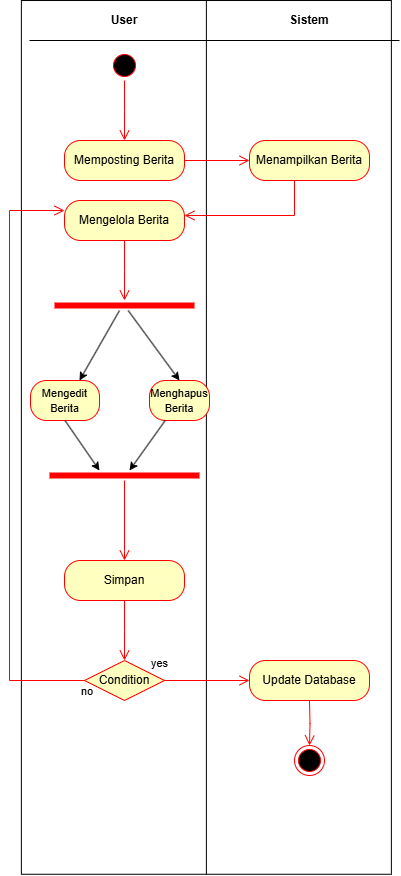

The diagram above was exported from draw.io. Its source (the exported page's mxGraphModel, read from the mxfile embedded in the PNG):
<mxGraphModel dx="983" dy="621" grid="1" gridSize="10" guides="1" tooltips="1" connect="1" arrows="1" fold="1" page="1" pageScale="1" pageWidth="827" pageHeight="1169" math="0" shadow="0">
  <root>
    <mxCell id="0" />
    <mxCell id="1" parent="0" />
    <mxCell id="X2pKdQdgo1JVrqRile4b-1" value="" style="rounded=0;whiteSpace=wrap;html=1;rotation=-90;movable=1;resizable=1;rotatable=1;deletable=1;editable=1;locked=0;connectable=1;" vertex="1" parent="1">
      <mxGeometry x="100" y="491.88" width="873.75" height="370" as="geometry" />
    </mxCell>
    <mxCell id="X2pKdQdgo1JVrqRile4b-4" value="" style="endArrow=none;html=1;rounded=0;" edge="1" parent="1">
      <mxGeometry width="50" height="50" relative="1" as="geometry">
        <mxPoint x="360" y="280" as="sourcePoint" />
        <mxPoint x="730" y="280" as="targetPoint" />
      </mxGeometry>
    </mxCell>
    <mxCell id="X2pKdQdgo1JVrqRile4b-5" value="" style="endArrow=none;html=1;rounded=0;entryX=1;entryY=0.5;entryDx=0;entryDy=0;exitX=0;exitY=0.5;exitDx=0;exitDy=0;" edge="1" parent="1" source="X2pKdQdgo1JVrqRile4b-1" target="X2pKdQdgo1JVrqRile4b-1">
      <mxGeometry width="50" height="50" relative="1" as="geometry">
        <mxPoint x="430" y="490" as="sourcePoint" />
        <mxPoint x="480" y="440" as="targetPoint" />
      </mxGeometry>
    </mxCell>
    <mxCell id="X2pKdQdgo1JVrqRile4b-6" value="&lt;b&gt;User&lt;/b&gt;" style="text;html=1;align=center;verticalAlign=middle;whiteSpace=wrap;rounded=0;" vertex="1" parent="1">
      <mxGeometry x="425" y="245" width="60" height="30" as="geometry" />
    </mxCell>
    <mxCell id="X2pKdQdgo1JVrqRile4b-7" value="&lt;b&gt;Sistem&lt;/b&gt;" style="text;html=1;align=center;verticalAlign=middle;whiteSpace=wrap;rounded=0;" vertex="1" parent="1">
      <mxGeometry x="610" y="245" width="60" height="30" as="geometry" />
    </mxCell>
    <mxCell id="X2pKdQdgo1JVrqRile4b-13" value="Memposting Berita" style="rounded=1;whiteSpace=wrap;html=1;arcSize=40;fontColor=#000000;fillColor=#ffffc0;strokeColor=#ff0000;" vertex="1" parent="1">
      <mxGeometry x="395" y="380" width="120" height="40" as="geometry" />
    </mxCell>
    <mxCell id="X2pKdQdgo1JVrqRile4b-14" value="" style="edgeStyle=orthogonalEdgeStyle;html=1;verticalAlign=bottom;endArrow=open;endSize=8;strokeColor=#ff0000;rounded=0;exitX=1;exitY=0.5;exitDx=0;exitDy=0;" edge="1" source="X2pKdQdgo1JVrqRile4b-13" parent="1">
      <mxGeometry relative="1" as="geometry">
        <mxPoint x="580" y="400" as="targetPoint" />
        <mxPoint x="444.5000000000001" y="420" as="sourcePoint" />
      </mxGeometry>
    </mxCell>
    <mxCell id="X2pKdQdgo1JVrqRile4b-15" value="" style="ellipse;html=1;shape=startState;fillColor=#000000;strokeColor=#ff0000;" vertex="1" parent="1">
      <mxGeometry x="440" y="290" width="30" height="30" as="geometry" />
    </mxCell>
    <mxCell id="X2pKdQdgo1JVrqRile4b-16" value="" style="edgeStyle=orthogonalEdgeStyle;html=1;verticalAlign=bottom;endArrow=open;endSize=8;strokeColor=#ff0000;rounded=0;" edge="1" source="X2pKdQdgo1JVrqRile4b-15" parent="1">
      <mxGeometry relative="1" as="geometry">
        <mxPoint x="455" y="380" as="targetPoint" />
      </mxGeometry>
    </mxCell>
    <mxCell id="X2pKdQdgo1JVrqRile4b-18" value="Menampilkan Berita" style="rounded=1;whiteSpace=wrap;html=1;arcSize=40;fontColor=#000000;fillColor=#ffffc0;strokeColor=#ff0000;" vertex="1" parent="1">
      <mxGeometry x="580" y="380" width="120" height="40" as="geometry" />
    </mxCell>
    <mxCell id="X2pKdQdgo1JVrqRile4b-19" value="" style="edgeStyle=orthogonalEdgeStyle;html=1;verticalAlign=bottom;endArrow=open;endSize=8;strokeColor=#ff0000;rounded=0;exitX=0.5;exitY=1;exitDx=0;exitDy=0;" edge="1" parent="1">
      <mxGeometry relative="1" as="geometry">
        <mxPoint x="515" y="455" as="targetPoint" />
        <mxPoint x="625" y="420" as="sourcePoint" />
        <Array as="points">
          <mxPoint x="625" y="455" />
        </Array>
      </mxGeometry>
    </mxCell>
    <mxCell id="X2pKdQdgo1JVrqRile4b-20" value="Mengelola Berita" style="rounded=1;whiteSpace=wrap;html=1;arcSize=40;fontColor=#000000;fillColor=#ffffc0;strokeColor=#ff0000;" vertex="1" parent="1">
      <mxGeometry x="395" y="440" width="120" height="40" as="geometry" />
    </mxCell>
    <mxCell id="X2pKdQdgo1JVrqRile4b-21" value="" style="edgeStyle=orthogonalEdgeStyle;html=1;verticalAlign=bottom;endArrow=open;endSize=8;strokeColor=#ff0000;rounded=0;" edge="1" source="X2pKdQdgo1JVrqRile4b-20" parent="1">
      <mxGeometry relative="1" as="geometry">
        <mxPoint x="455" y="540" as="targetPoint" />
      </mxGeometry>
    </mxCell>
    <mxCell id="X2pKdQdgo1JVrqRile4b-22" value="" style="shape=line;html=1;strokeWidth=6;strokeColor=#ff0000;" vertex="1" parent="1">
      <mxGeometry x="385" y="540" width="140" height="10" as="geometry" />
    </mxCell>
    <mxCell id="X2pKdQdgo1JVrqRile4b-28" value="" style="endArrow=classic;html=1;rounded=0;strokeColor=light-dark(#000000,#FF9090);" edge="1" parent="1" source="X2pKdQdgo1JVrqRile4b-22">
      <mxGeometry width="50" height="50" relative="1" as="geometry">
        <mxPoint x="490" y="580" as="sourcePoint" />
        <mxPoint x="510" y="620" as="targetPoint" />
      </mxGeometry>
    </mxCell>
    <mxCell id="X2pKdQdgo1JVrqRile4b-29" value="" style="endArrow=classic;html=1;rounded=0;strokeColor=light-dark(#000000,#FF9090);" edge="1" parent="1">
      <mxGeometry width="50" height="50" relative="1" as="geometry">
        <mxPoint x="450" y="550" as="sourcePoint" />
        <mxPoint x="410" y="620" as="targetPoint" />
      </mxGeometry>
    </mxCell>
    <mxCell id="X2pKdQdgo1JVrqRile4b-30" value="&lt;font style=&quot;font-size: 11px;&quot;&gt;Mengedit Berita&lt;/font&gt;" style="rounded=1;whiteSpace=wrap;html=1;arcSize=40;fontColor=#000000;fillColor=#ffffc0;strokeColor=#ff0000;" vertex="1" parent="1">
      <mxGeometry x="361" y="620" width="69" height="40" as="geometry" />
    </mxCell>
    <mxCell id="X2pKdQdgo1JVrqRile4b-31" value="&lt;font style=&quot;font-size: 11px;&quot;&gt;Menghapus Berita&lt;/font&gt;" style="rounded=1;whiteSpace=wrap;html=1;arcSize=40;fontColor=#000000;fillColor=#ffffc0;strokeColor=#ff0000;" vertex="1" parent="1">
      <mxGeometry x="480" y="620" width="60" height="40" as="geometry" />
    </mxCell>
    <mxCell id="X2pKdQdgo1JVrqRile4b-32" value="" style="endArrow=classic;html=1;rounded=0;strokeColor=light-dark(#000000,#FF9090);exitX=0.5;exitY=1;exitDx=0;exitDy=0;" edge="1" parent="1" source="X2pKdQdgo1JVrqRile4b-30">
      <mxGeometry width="50" height="50" relative="1" as="geometry">
        <mxPoint x="460" y="560" as="sourcePoint" />
        <mxPoint x="430" y="710" as="targetPoint" />
      </mxGeometry>
    </mxCell>
    <mxCell id="X2pKdQdgo1JVrqRile4b-33" value="" style="endArrow=classic;html=1;rounded=0;strokeColor=light-dark(#000000,#FF9090);" edge="1" parent="1" source="X2pKdQdgo1JVrqRile4b-31">
      <mxGeometry width="50" height="50" relative="1" as="geometry">
        <mxPoint x="460" y="560" as="sourcePoint" />
        <mxPoint x="460" y="710" as="targetPoint" />
      </mxGeometry>
    </mxCell>
    <mxCell id="X2pKdQdgo1JVrqRile4b-34" value="" style="shape=line;html=1;strokeWidth=6;strokeColor=#ff0000;" vertex="1" parent="1">
      <mxGeometry x="380" y="710" width="150" height="10" as="geometry" />
    </mxCell>
    <mxCell id="X2pKdQdgo1JVrqRile4b-35" value="" style="edgeStyle=orthogonalEdgeStyle;html=1;verticalAlign=bottom;endArrow=open;endSize=8;strokeColor=#ff0000;rounded=0;" edge="1" source="X2pKdQdgo1JVrqRile4b-34" parent="1">
      <mxGeometry relative="1" as="geometry">
        <mxPoint x="455" y="800" as="targetPoint" />
        <Array as="points">
          <mxPoint x="455" y="790" />
        </Array>
      </mxGeometry>
    </mxCell>
    <mxCell id="X2pKdQdgo1JVrqRile4b-37" value="Simpan" style="rounded=1;whiteSpace=wrap;html=1;arcSize=40;fontColor=#000000;fillColor=#ffffc0;strokeColor=#ff0000;" vertex="1" parent="1">
      <mxGeometry x="395" y="800" width="120" height="40" as="geometry" />
    </mxCell>
    <mxCell id="X2pKdQdgo1JVrqRile4b-38" value="" style="edgeStyle=orthogonalEdgeStyle;html=1;verticalAlign=bottom;endArrow=open;endSize=8;strokeColor=#ff0000;rounded=0;" edge="1" source="X2pKdQdgo1JVrqRile4b-37" parent="1">
      <mxGeometry relative="1" as="geometry">
        <mxPoint x="455" y="900" as="targetPoint" />
      </mxGeometry>
    </mxCell>
    <mxCell id="X2pKdQdgo1JVrqRile4b-39" value="Condition" style="rhombus;whiteSpace=wrap;html=1;fontColor=#000000;fillColor=#ffffc0;strokeColor=#ff0000;" vertex="1" parent="1">
      <mxGeometry x="415" y="900" width="80" height="40" as="geometry" />
    </mxCell>
    <mxCell id="X2pKdQdgo1JVrqRile4b-40" value="no" style="edgeStyle=orthogonalEdgeStyle;html=1;align=left;verticalAlign=bottom;endArrow=open;endSize=8;strokeColor=#ff0000;rounded=0;" edge="1" parent="1">
      <mxGeometry x="-1" y="-87" relative="1" as="geometry">
        <mxPoint x="580" y="920" as="targetPoint" />
        <mxPoint x="495" y="920" as="sourcePoint" />
        <Array as="points">
          <mxPoint x="580" y="920" />
        </Array>
        <mxPoint x="-85" y="-67" as="offset" />
      </mxGeometry>
    </mxCell>
    <mxCell id="X2pKdQdgo1JVrqRile4b-41" value="yes" style="edgeStyle=orthogonalEdgeStyle;html=1;align=left;verticalAlign=top;endArrow=open;endSize=8;strokeColor=#ff0000;rounded=0;entryX=0;entryY=0.25;entryDx=0;entryDy=0;" edge="1" source="X2pKdQdgo1JVrqRile4b-39" parent="1" target="X2pKdQdgo1JVrqRile4b-20">
      <mxGeometry x="-1" y="-72" relative="1" as="geometry">
        <mxPoint x="300" y="450" as="targetPoint" />
        <Array as="points">
          <mxPoint x="340" y="920" />
          <mxPoint x="340" y="450" />
        </Array>
        <mxPoint x="65" y="42" as="offset" />
      </mxGeometry>
    </mxCell>
    <mxCell id="X2pKdQdgo1JVrqRile4b-43" value="Update Database" style="rounded=1;whiteSpace=wrap;html=1;arcSize=40;fontColor=#000000;fillColor=#ffffc0;strokeColor=#ff0000;" vertex="1" parent="1">
      <mxGeometry x="580" y="900" width="120" height="40" as="geometry" />
    </mxCell>
    <mxCell id="X2pKdQdgo1JVrqRile4b-46" value="" style="edgeStyle=orthogonalEdgeStyle;html=1;verticalAlign=bottom;endArrow=open;endSize=8;strokeColor=#ff0000;rounded=0;" edge="1" parent="1" target="X2pKdQdgo1JVrqRile4b-47">
      <mxGeometry relative="1" as="geometry">
        <mxPoint x="640" y="1000" as="targetPoint" />
        <mxPoint x="640" y="940" as="sourcePoint" />
      </mxGeometry>
    </mxCell>
    <mxCell id="X2pKdQdgo1JVrqRile4b-47" value="" style="ellipse;html=1;shape=endState;fillColor=#000000;strokeColor=#ff0000;" vertex="1" parent="1">
      <mxGeometry x="625" y="985" width="30" height="30" as="geometry" />
    </mxCell>
  </root>
</mxGraphModel>